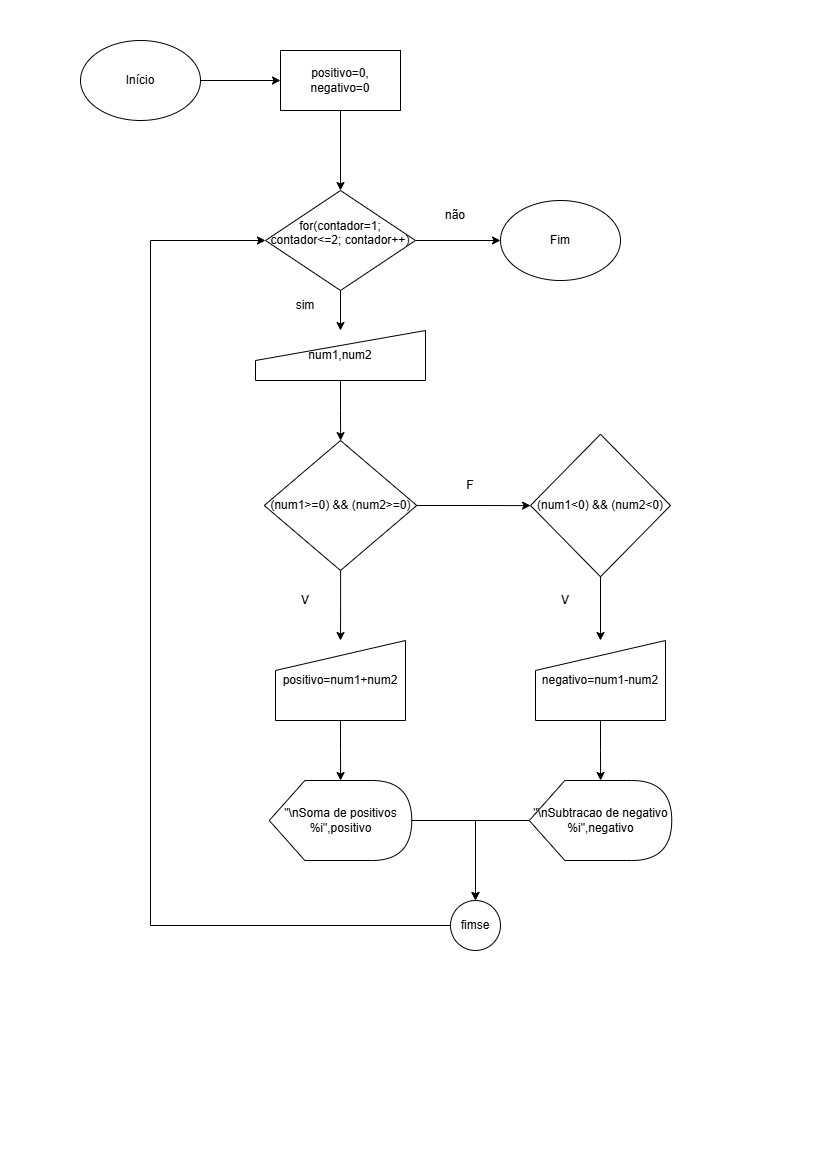

The diagram above was exported from draw.io. Its source (the exported page's mxGraphModel, read from the mxfile embedded in the PNG):
<mxGraphModel dx="1428" dy="785" grid="1" gridSize="10" guides="1" tooltips="1" connect="1" arrows="1" fold="1" page="1" pageScale="1" pageWidth="827" pageHeight="1169" math="0" shadow="0">
  <root>
    <mxCell id="0" />
    <mxCell id="1" parent="0" />
    <mxCell id="0SuGttdxHKkColhsIY9D-3" value="" style="edgeStyle=orthogonalEdgeStyle;rounded=0;orthogonalLoop=1;jettySize=auto;html=1;" edge="1" parent="1" source="0SuGttdxHKkColhsIY9D-1" target="0SuGttdxHKkColhsIY9D-2">
      <mxGeometry relative="1" as="geometry" />
    </mxCell>
    <mxCell id="0SuGttdxHKkColhsIY9D-1" value="Início" style="ellipse;whiteSpace=wrap;html=1;" vertex="1" parent="1">
      <mxGeometry x="80" y="40" width="120" height="80" as="geometry" />
    </mxCell>
    <mxCell id="0SuGttdxHKkColhsIY9D-5" value="" style="edgeStyle=orthogonalEdgeStyle;rounded=0;orthogonalLoop=1;jettySize=auto;html=1;" edge="1" parent="1" source="0SuGttdxHKkColhsIY9D-2" target="0SuGttdxHKkColhsIY9D-4">
      <mxGeometry relative="1" as="geometry" />
    </mxCell>
    <mxCell id="0SuGttdxHKkColhsIY9D-2" value="&lt;br&gt;positivo=0, negativo=0&lt;div&gt;&lt;br/&gt;&lt;/div&gt;" style="rounded=0;whiteSpace=wrap;html=1;" vertex="1" parent="1">
      <mxGeometry x="280" y="50" width="120" height="60" as="geometry" />
    </mxCell>
    <mxCell id="0SuGttdxHKkColhsIY9D-7" value="" style="edgeStyle=orthogonalEdgeStyle;rounded=0;orthogonalLoop=1;jettySize=auto;html=1;" edge="1" parent="1" source="0SuGttdxHKkColhsIY9D-4" target="0SuGttdxHKkColhsIY9D-6">
      <mxGeometry relative="1" as="geometry" />
    </mxCell>
    <mxCell id="0SuGttdxHKkColhsIY9D-30" value="" style="edgeStyle=orthogonalEdgeStyle;rounded=0;orthogonalLoop=1;jettySize=auto;html=1;" edge="1" parent="1" source="0SuGttdxHKkColhsIY9D-4" target="0SuGttdxHKkColhsIY9D-29">
      <mxGeometry relative="1" as="geometry" />
    </mxCell>
    <mxCell id="0SuGttdxHKkColhsIY9D-4" value="&#10;for(contador=1; contador&amp;lt;=2; contador++)&#10;&#10;" style="rhombus;whiteSpace=wrap;html=1;" vertex="1" parent="1">
      <mxGeometry x="265" y="190" width="150" height="100" as="geometry" />
    </mxCell>
    <mxCell id="0SuGttdxHKkColhsIY9D-9" value="" style="edgeStyle=orthogonalEdgeStyle;rounded=0;orthogonalLoop=1;jettySize=auto;html=1;" edge="1" parent="1" source="0SuGttdxHKkColhsIY9D-6" target="0SuGttdxHKkColhsIY9D-8">
      <mxGeometry relative="1" as="geometry" />
    </mxCell>
    <mxCell id="0SuGttdxHKkColhsIY9D-6" value="num1,num2" style="shape=manualInput;whiteSpace=wrap;html=1;" vertex="1" parent="1">
      <mxGeometry x="255" y="330" width="170" height="50" as="geometry" />
    </mxCell>
    <mxCell id="0SuGttdxHKkColhsIY9D-12" value="" style="edgeStyle=orthogonalEdgeStyle;rounded=0;orthogonalLoop=1;jettySize=auto;html=1;" edge="1" parent="1" source="0SuGttdxHKkColhsIY9D-8" target="0SuGttdxHKkColhsIY9D-11">
      <mxGeometry relative="1" as="geometry" />
    </mxCell>
    <mxCell id="0SuGttdxHKkColhsIY9D-13" value="" style="edgeStyle=orthogonalEdgeStyle;rounded=0;orthogonalLoop=1;jettySize=auto;html=1;" edge="1" parent="1" source="0SuGttdxHKkColhsIY9D-8" target="0SuGttdxHKkColhsIY9D-10">
      <mxGeometry relative="1" as="geometry" />
    </mxCell>
    <mxCell id="0SuGttdxHKkColhsIY9D-8" value="(num1&amp;gt;=0) &amp;amp;&amp;amp; (num2&amp;gt;=0)" style="rhombus;whiteSpace=wrap;html=1;" vertex="1" parent="1">
      <mxGeometry x="263.75" y="440" width="152.5" height="130" as="geometry" />
    </mxCell>
    <mxCell id="0SuGttdxHKkColhsIY9D-15" value="" style="edgeStyle=orthogonalEdgeStyle;rounded=0;orthogonalLoop=1;jettySize=auto;html=1;" edge="1" parent="1" source="0SuGttdxHKkColhsIY9D-10" target="0SuGttdxHKkColhsIY9D-14">
      <mxGeometry relative="1" as="geometry" />
    </mxCell>
    <mxCell id="0SuGttdxHKkColhsIY9D-10" value="positivo=num1+num2" style="shape=manualInput;whiteSpace=wrap;html=1;" vertex="1" parent="1">
      <mxGeometry x="275" y="640" width="130" height="80" as="geometry" />
    </mxCell>
    <mxCell id="0SuGttdxHKkColhsIY9D-24" value="" style="edgeStyle=orthogonalEdgeStyle;rounded=0;orthogonalLoop=1;jettySize=auto;html=1;" edge="1" parent="1" source="0SuGttdxHKkColhsIY9D-11" target="0SuGttdxHKkColhsIY9D-22">
      <mxGeometry relative="1" as="geometry" />
    </mxCell>
    <mxCell id="0SuGttdxHKkColhsIY9D-11" value="&lt;br&gt;(num1&amp;lt;0) &amp;amp;&amp;amp; (num2&amp;lt;0)&lt;div&gt;&lt;br/&gt;&lt;/div&gt;" style="rhombus;whiteSpace=wrap;html=1;" vertex="1" parent="1">
      <mxGeometry x="530" y="433.75" width="140" height="142.5" as="geometry" />
    </mxCell>
    <mxCell id="0SuGttdxHKkColhsIY9D-19" value="" style="edgeStyle=orthogonalEdgeStyle;rounded=0;orthogonalLoop=1;jettySize=auto;html=1;" edge="1" parent="1" source="0SuGttdxHKkColhsIY9D-14" target="0SuGttdxHKkColhsIY9D-18">
      <mxGeometry relative="1" as="geometry" />
    </mxCell>
    <mxCell id="0SuGttdxHKkColhsIY9D-14" value="&quot;\nSoma de positivos %i&quot;,positivo" style="shape=display;whiteSpace=wrap;html=1;" vertex="1" parent="1">
      <mxGeometry x="268.75" y="780" width="142.5" height="80" as="geometry" />
    </mxCell>
    <mxCell id="0SuGttdxHKkColhsIY9D-16" value="V" style="text;html=1;align=center;verticalAlign=middle;whiteSpace=wrap;rounded=0;" vertex="1" parent="1">
      <mxGeometry x="275" y="585" width="60" height="30" as="geometry" />
    </mxCell>
    <mxCell id="0SuGttdxHKkColhsIY9D-20" style="edgeStyle=orthogonalEdgeStyle;rounded=0;orthogonalLoop=1;jettySize=auto;html=1;entryX=0;entryY=0.5;entryDx=0;entryDy=0;" edge="1" parent="1" source="0SuGttdxHKkColhsIY9D-18" target="0SuGttdxHKkColhsIY9D-4">
      <mxGeometry relative="1" as="geometry">
        <mxPoint x="110" y="470" as="targetPoint" />
        <Array as="points">
          <mxPoint x="150" y="925" />
          <mxPoint x="150" y="240" />
        </Array>
      </mxGeometry>
    </mxCell>
    <mxCell id="0SuGttdxHKkColhsIY9D-18" value="fimse" style="ellipse;whiteSpace=wrap;html=1;aspect=fixed;" vertex="1" parent="1">
      <mxGeometry x="450" y="900" width="50" height="50" as="geometry" />
    </mxCell>
    <mxCell id="0SuGttdxHKkColhsIY9D-21" value="F" style="text;html=1;align=center;verticalAlign=middle;whiteSpace=wrap;rounded=0;" vertex="1" parent="1">
      <mxGeometry x="440" y="470" width="60" height="30" as="geometry" />
    </mxCell>
    <mxCell id="0SuGttdxHKkColhsIY9D-25" value="" style="edgeStyle=orthogonalEdgeStyle;rounded=0;orthogonalLoop=1;jettySize=auto;html=1;" edge="1" parent="1" source="0SuGttdxHKkColhsIY9D-22" target="0SuGttdxHKkColhsIY9D-23">
      <mxGeometry relative="1" as="geometry" />
    </mxCell>
    <mxCell id="0SuGttdxHKkColhsIY9D-22" value="negativo=num1-num2" style="shape=manualInput;whiteSpace=wrap;html=1;" vertex="1" parent="1">
      <mxGeometry x="535" y="640" width="130" height="80" as="geometry" />
    </mxCell>
    <mxCell id="0SuGttdxHKkColhsIY9D-26" value="" style="edgeStyle=orthogonalEdgeStyle;rounded=0;orthogonalLoop=1;jettySize=auto;html=1;entryX=0.5;entryY=0;entryDx=0;entryDy=0;" edge="1" parent="1" source="0SuGttdxHKkColhsIY9D-23" target="0SuGttdxHKkColhsIY9D-18">
      <mxGeometry relative="1" as="geometry" />
    </mxCell>
    <mxCell id="0SuGttdxHKkColhsIY9D-23" value="&quot;\nSubtracao de negativo %i&quot;,negativo" style="shape=display;whiteSpace=wrap;html=1;" vertex="1" parent="1">
      <mxGeometry x="528.75" y="780" width="142.5" height="80" as="geometry" />
    </mxCell>
    <mxCell id="0SuGttdxHKkColhsIY9D-27" value="V" style="text;html=1;align=center;verticalAlign=middle;whiteSpace=wrap;rounded=0;" vertex="1" parent="1">
      <mxGeometry x="535" y="585" width="60" height="30" as="geometry" />
    </mxCell>
    <mxCell id="0SuGttdxHKkColhsIY9D-28" value="sim" style="text;html=1;align=center;verticalAlign=middle;whiteSpace=wrap;rounded=0;" vertex="1" parent="1">
      <mxGeometry x="275" y="290" width="60" height="30" as="geometry" />
    </mxCell>
    <mxCell id="0SuGttdxHKkColhsIY9D-29" value="Fim" style="ellipse;whiteSpace=wrap;html=1;" vertex="1" parent="1">
      <mxGeometry x="500" y="200" width="120" height="80" as="geometry" />
    </mxCell>
    <mxCell id="0SuGttdxHKkColhsIY9D-31" value="não" style="text;html=1;align=center;verticalAlign=middle;whiteSpace=wrap;rounded=0;" vertex="1" parent="1">
      <mxGeometry x="425" y="200" width="60" height="30" as="geometry" />
    </mxCell>
  </root>
</mxGraphModel>